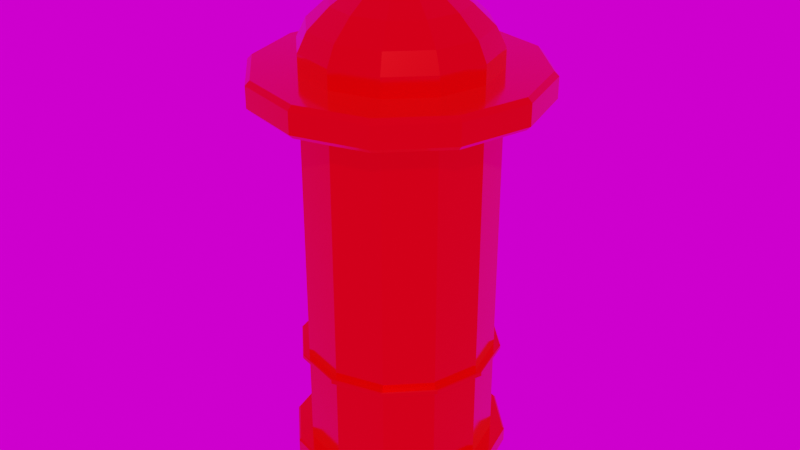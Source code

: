 # Source: prop.blend  (saved by Blender 3.4.6; exported with 4.5.12 LTS)
import bpy
from mathutils import Matrix  # noqa: F401  (used for matrix-valued properties, if any)

bpy.ops.wm.read_factory_settings(use_empty=True)
scene = bpy.context.scene
scene.name = 'Scene'

# ---- collections
col_collection = bpy.data.collections.new('Collection'); scene.collection.children.link(col_collection)

# ---- images (referenced by path relative to the original .blend; pixels are not part of the script)
import os
ASSET_DIR = os.environ.get("B2B_ASSET_DIR", "")  # directory of the original .blend (textures are referenced by path, not embedded)
HERE = os.path.dirname(os.path.abspath(__file__))  # packed textures are extracted next to this script under _unpacked/

def load_image(name, relpath, width, height, colorspace="sRGB"):
    """Load a texture the original file referenced (path relative to the .blend, or extracted next to this script)."""
    p = next((c for c in (os.path.join(HERE, relpath), os.path.join(ASSET_DIR, relpath)) if relpath and os.path.exists(c)), "")
    if p:
        img = bpy.data.images.load(p, check_existing=True)
        img.name = name
    else:  # same state as the original file: an image datablock whose file is absent (Cycles renders it pink)
        img = bpy.data.images.new(name, width, height)
        img.source = "FILE"
        img.filepath = "//" + (relpath or name)
    img.colorspace_settings.name = colorspace
    return img
img_felsenlabyrinth_1k_exr = load_image('felsenlabyrinth_1k.exr', 'hdri/felsenlabyrinth_1k.exr', 1024, 1024, 'Linear Rec.709')

# ---- materials (node trees are filled in below, after node groups)
mat_red = bpy.data.materials.new('Red')
mat_red.use_transparent_shadow = False

# ---- material node trees
mat_red.use_nodes = True; mat_red.node_tree.nodes.clear()
_N = mat_red.node_tree.nodes; _L = mat_red.node_tree.links
n0 = _N.new('ShaderNodeBsdfPrincipled'); n0.name = 'Principled BSDF'; n0.location = (10, 300)
n0.distribution = 'GGX'
n0.subsurface_method = 'RANDOM_WALK_SKIN'
n0.inputs[0].default_value = (1.0, 0.0, 0.0, 1.0)
n0.inputs[1].default_value = 0.8135
n0.inputs[2].default_value = 0.1321
n0.inputs[3].default_value = 1.45
n0.inputs[13].default_value = 0.7798
n0.inputs[14].default_value = (1.0, 0.914, 0.914, 1.0)
n0.inputs[15].default_value = 0.1036
n0.inputs[16].default_value = 0.1036
n0.inputs[20].default_value = 0.0
n0.inputs[24].default_value = 0.005181
n0.inputs[27].default_value = (0.0, 0.0, 0.0, 1.0)
n0.inputs[28].default_value = 1.0
n1 = _N.new('ShaderNodeOutputMaterial'); n1.name = 'Material Output'; n1.location = (300, 300)
_L.new(n0.outputs[0], n1.inputs[0])
n1.is_active_output = True

# ---- world
world_world = bpy.data.worlds.new('World'); scene.world = world_world
world_world.use_nodes = True; world_world.node_tree.nodes.clear()
_N = world_world.node_tree.nodes; _L = world_world.node_tree.links
n0 = _N.new('ShaderNodeOutputWorld'); n0.name = 'World Output'; n0.location = (300, 300)
n1 = _N.new('ShaderNodeBackground'); n1.name = 'Background'; n1.location = (10, 300)
n2 = _N.new('ShaderNodeTexEnvironment'); n2.name = 'Environment Texture'; n2.location = (-280, 280)
n2.image = img_felsenlabyrinth_1k_exr
_L.new(n1.outputs[0], n0.inputs[0])
_L.new(n2.outputs[0], n1.inputs[0])
n0.is_active_output = True
world_world.color = (0.05088, 0.05088, 0.05088)
world_world.use_sun_shadow = False
world_world.sun_shadow_jitter_overblur = 0.0

# ---- meshes
me_circle = bpy.data.meshes.new('Circle')
me_circle.from_pydata([(0.0, 1.0, -0.164), (-0.5, 0.866, -0.164), (-0.866, 0.5, -0.164), (-1.0, 0.0, -0.164), (-0.866, -0.5, -0.164), (-0.5, -0.866, -0.164), (0.0, -1.0, -0.164), (0.5, -0.866, -0.164), (0.866, -0.5, -0.164), (1.0, 0.0, -0.164), (0.866, 0.5, -0.164), (0.5, 0.866, -0.164), (0.0, 1.0, 0.00077), (-0.5, 0.866, 0.00077), (-0.866, 0.5, 0.00077), (-1.0, 0.0, 0.00077), (-0.866, -0.5, 0.00077), (-0.5, -0.866, 0.00077), (0.0, -1.0, 0.00077), (0.5, -0.866, 0.00077), (0.866, -0.5, 0.00077), (1.0, 0.0, 0.00077), (0.866, 0.5, 0.00077), (0.5, 0.866, 0.00077), (0.5, -0.866, 1.263), (0.866, 0.5, 1.263), (-0.9999, -2.022e-09, 1.263), (2.695e-09, -0.9999, 1.263), (0.9999, -2.022e-09, 1.263), (0.866, -0.5, 1.263), (-0.866, 0.5, 1.263), (-0.5, 0.866, 1.263), (2.695e-09, 0.9999, 1.263), (0.5, 0.866, 1.263), (-0.5, -0.866, 1.263), (-0.866, -0.5, 1.263), (2.695e-09, 0.9999, 0.1969), (-0.5, 0.866, 0.1969), (-0.866, 0.5, 0.1969), (-0.9999, -2.022e-09, 0.1969), (-0.866, -0.5, 0.1969), (-0.5, -0.866, 0.1969), (2.695e-09, -0.9999, 0.1969), (0.5, -0.866, 0.1969), (0.866, -0.5, 0.1969), (0.9999, -2.022e-09, 0.1969), (0.866, 0.5, 0.1969), (0.5, 0.866, 0.1969), (2.695e-09, 0.9999, 3.988), (-0.5, 0.866, 3.988), (-0.866, 0.5, 3.988), (-0.9999, -2.022e-09, 3.988), (-0.866, -0.5, 3.988), (-0.5, -0.866, 3.988), (2.695e-09, -0.9999, 3.988), (0.5, -0.866, 3.988), (0.866, -0.5, 3.988), (0.9999, -2.022e-09, 3.988), (0.866, 0.5, 3.988), (0.5, 0.866, 3.988), (-3.926e-09, 0.9978, 4.3), (-0.4989, 0.8641, 4.3), (-0.8641, 0.4989, 4.3), (-0.9978, -2.018e-09, 4.3), (-0.8641, -0.4989, 4.3), (-0.4989, -0.8641, 4.3), (-3.926e-09, -0.9978, 4.3), (0.4989, -0.8641, 4.3), (0.8641, -0.4989, 4.3), (0.9978, -2.018e-09, 4.3), (0.8641, 0.4989, 4.3), (0.4989, 0.8641, 4.3), (-3.926e-09, 0.9978, 4.498), (-0.4989, 0.8641, 4.498), (-0.8641, 0.4989, 4.498), (-0.9978, -2.018e-09, 4.498), (-0.8641, -0.4989, 4.498), (-0.4989, -0.8641, 4.498), (-3.926e-09, -0.9978, 4.498), (0.4989, -0.8641, 4.498), (0.8641, -0.4989, 4.498), (0.9978, -2.018e-09, 4.498), (0.8641, 0.4989, 4.498), (0.4989, 0.8641, 4.498), (-5.473e-09, 0.901, 4.697), (-0.4505, 0.7803, 4.697), (-0.7803, 0.4505, 4.697), (-0.901, -2.304e-09, 4.697), (-0.7803, -0.4505, 4.697), (-0.4505, -0.7803, 4.697), (-5.473e-09, -0.901, 4.697), (0.4505, -0.7803, 4.697), (0.7803, -0.4505, 4.697), (0.901, -2.304e-09, 4.697), (0.7803, 0.4505, 4.697), (0.4505, 0.7803, 4.697), (-6.565e-09, 0.6805, 4.902), (-0.3402, 0.5893, 4.902), (-0.5893, 0.3402, 4.902), (-0.6805, -5.387e-09, 4.902), (-0.5893, -0.3402, 4.902), (-0.3402, -0.5893, 4.902), (-6.565e-09, -0.6805, 4.902), (0.3402, -0.5893, 4.902), (0.5893, -0.3402, 4.902), (0.6805, -5.387e-09, 4.902), (0.5893, 0.3402, 4.902), (0.3402, 0.5893, 4.902), (-3.834e-09, 0.3974, 5.091), (-0.1987, 0.3441, 5.091), (-0.3441, 0.1987, 5.091), (-0.3974, -7.279e-09, 5.091), (-0.3441, -0.1987, 5.091), (-0.1987, -0.3441, 5.091), (-3.834e-09, -0.3974, 5.091), (0.1987, -0.3441, 5.091), (0.3441, -0.1987, 5.091), (0.3974, -7.279e-09, 5.091), (0.3441, 0.1987, 5.091), (0.1987, 0.3441, 5.091), (-7.053e-09, 0.1877, 5.199), (-0.09383, 0.1625, 5.199), (-0.1625, 0.09383, 5.199), (-0.1877, -4.748e-09, 5.199), (-0.1625, -0.09383, 5.199), (-0.09383, -0.1625, 5.199), (-7.053e-09, -0.1877, 5.199), (0.09383, -0.1625, 5.199), (0.1625, -0.09383, 5.199), (0.1877, -4.748e-09, 5.199), (0.1625, 0.09383, 5.199), (0.09383, 0.1625, 5.199), (-1.209e-08, 0.05674, 5.253), (-0.02837, 0.04914, 5.253), (-0.04914, 0.02837, 5.253), (-0.05674, -4.901e-09, 5.253), (-0.04914, -0.02837, 5.253), (-0.02837, -0.04914, 5.253), (-1.209e-08, -0.05674, 5.253), (0.02837, -0.04914, 5.253), (0.04914, -0.02837, 5.253), (0.05674, -4.901e-09, 5.253), (0.04914, 0.02837, 5.253), (0.02837, 0.04914, 5.253), (-1.209e-08, 0.05674, 5.313), (-1.257e-08, 0.04983, 5.32), (-0.02491, 0.04315, 5.32), (-0.02837, 0.04914, 5.313), (-0.04315, 0.02491, 5.32), (-0.04914, 0.02837, 5.313), (-0.04983, -4.657e-09, 5.32), (-0.05674, -4.901e-09, 5.313), (-0.04315, -0.02491, 5.32), (-0.04914, -0.02837, 5.313), (-0.02491, -0.04315, 5.32), (-0.02837, -0.04914, 5.313), (-1.257e-08, -0.04983, 5.32), (-1.209e-08, -0.05674, 5.313), (0.02491, -0.04315, 5.32), (0.02837, -0.04914, 5.313), (0.04315, -0.02491, 5.32), (0.04914, -0.02837, 5.313), (0.04983, -4.657e-09, 5.32), (0.05674, -4.901e-09, 5.313), (0.04315, 0.02491, 5.32), (0.04914, 0.02837, 5.313), (0.02491, 0.04315, 5.32), (0.02837, 0.04914, 5.313), (4.032e-09, 1.496, 4.252), (3.25e-09, 1.447, 4.3), (-0.7235, 1.253, 4.3), (-0.748, 1.295, 4.252), (-1.253, 0.7235, 4.3), (-1.295, 0.748, 4.252), (-1.447, -2.926e-09, 4.3), (-1.496, -3.025e-09, 4.252), (-1.253, -0.7235, 4.3), (-1.295, -0.748, 4.252), (-0.7235, -1.253, 4.3), (-0.748, -1.295, 4.252), (3.25e-09, -1.447, 4.3), (4.032e-09, -1.496, 4.252), (0.7235, -1.253, 4.3), (0.748, -1.295, 4.252), (1.253, -0.7235, 4.3), (1.295, -0.748, 4.252), (1.447, -2.926e-09, 4.3), (1.496, -3.025e-09, 4.252), (1.253, 0.7235, 4.3), (1.295, 0.748, 4.252), (0.7235, 1.253, 4.3), (0.748, 1.295, 4.252), (3.911e-09, 1.451, 3.988), (4.032e-09, 1.496, 4.032), (-0.748, 1.295, 4.032), (-0.7255, 1.257, 3.988), (-1.295, 0.748, 4.032), (-1.257, 0.7255, 3.988), (-1.496, -3.025e-09, 4.032), (-1.451, -2.934e-09, 3.988), (-1.295, -0.748, 4.032), (-1.257, -0.7255, 3.988), (-0.748, -1.295, 4.032), (-0.7255, -1.257, 3.988), (4.032e-09, -1.496, 4.032), (3.911e-09, -1.451, 3.988), (0.748, -1.295, 4.032), (0.7255, -1.257, 3.988), (1.295, -0.748, 4.032), (1.257, -0.7255, 3.988), (1.496, -3.025e-09, 4.032), (1.451, -2.934e-09, 3.988), (1.295, 0.748, 4.032), (1.257, 0.7255, 3.988), (0.748, 1.295, 4.032), (0.7255, 1.257, 3.988), (7.792e-10, 1.157, 0.1773), (1.027e-09, 1.137, 0.1969), (-0.5683, 0.9843, 0.1969), (-0.5784, 1.002, 0.1773), (-0.9843, 0.5683, 0.1969), (-1.002, 0.5784, 0.1773), (-1.137, 4.174e-10, 0.1969), (-1.157, 7.792e-10, 0.1773), (-0.9843, -0.5683, 0.1969), (-1.002, -0.5784, 0.1773), (-0.5683, -0.9843, 0.1969), (-0.5784, -1.002, 0.1773), (1.027e-09, -1.137, 0.1969), (7.792e-10, -1.157, 0.1773), (0.5683, -0.9843, 0.1969), (0.5784, -1.002, 0.1773), (0.9843, -0.5683, 0.1969), (1.002, -0.5784, 0.1773), (1.137, 4.174e-10, 0.1969), (1.157, 7.792e-10, 0.1773), (0.9843, 0.5683, 0.1969), (1.002, 0.5784, 0.1773), (0.5683, 0.9843, 0.1969), (0.5784, 1.002, 0.1773), (6.279e-10, 1.126, 0.00077), (7.792e-10, 1.157, 0.0302), (-0.5784, 1.002, 0.0302), (-0.5632, 0.9755, 0.00077), (-1.002, 0.5784, 0.0302), (-0.9755, 0.5632, 0.00077), (-1.157, 7.792e-10, 0.0302), (-1.126, 6.279e-10, 0.00077), (-1.002, -0.5784, 0.0302), (-0.9755, -0.5632, 0.00077), (-0.5784, -1.002, 0.0302), (-0.5632, -0.9755, 0.00077), (7.792e-10, -1.157, 0.0302), (6.279e-10, -1.126, 0.00077), (0.5784, -1.002, 0.0302), (0.5632, -0.9755, 0.00077), (1.002, -0.5784, 0.0302), (0.9755, -0.5632, 0.00077), (1.157, 7.792e-10, 0.0302), (1.126, 6.279e-10, 0.00077), (1.002, 0.5784, 0.0302), (0.9755, 0.5632, 0.00077), (0.5784, 1.002, 0.0302), (0.5632, 0.9755, 0.00077), (-0.5, 0.866, 1.209), (0.866, -0.5, 1.209), (-0.5, -0.866, 1.209), (2.695e-09, 0.9999, 1.209), (-0.866, 0.5, 1.209), (0.9999, -2.022e-09, 1.209), (2.695e-09, -0.9999, 1.209), (-0.9999, -2.022e-09, 1.209), (0.866, 0.5, 1.209), (0.5, -0.866, 1.209), (-0.866, -0.5, 1.209), (0.5, 0.866, 1.209), (-1.064, -1.833e-09, 1.263), (-1.073, -1.806e-09, 1.254), (-0.9295, 0.5366, 1.254), (-0.9214, 0.532, 1.263), (0.5366, 0.9295, 1.254), (0.532, 0.9214, 1.263), (3.504e-09, 1.064, 1.263), (3.621e-09, 1.073, 1.254), (-0.5366, -0.9295, 1.254), (-0.532, -0.9214, 1.263), (3.504e-09, -1.064, 1.263), (3.621e-09, -1.073, 1.254), (0.532, -0.9214, 1.263), (0.5366, -0.9295, 1.254), (-0.532, 0.9214, 1.263), (-0.5366, 0.9295, 1.254), (0.9214, -0.532, 1.263), (0.9295, -0.5366, 1.254), (-0.9214, -0.532, 1.263), (-0.9295, -0.5366, 1.254), (1.064, -1.833e-09, 1.263), (1.073, -1.806e-09, 1.254), (0.9214, 0.532, 1.263), (0.9295, 0.5366, 1.254), (-1.073, -1.806e-09, 1.215), (-1.067, -1.824e-09, 1.209), (-0.9295, 0.5366, 1.215), (-0.9241, 0.5335, 1.209), (-0.5335, 0.9241, 1.209), (-0.5366, 0.9295, 1.215), (3.621e-09, -1.073, 1.215), (3.543e-09, -1.067, 1.209), (3.621e-09, 1.073, 1.215), (3.543e-09, 1.067, 1.209), (0.9241, -0.5335, 1.209), (0.9295, -0.5366, 1.215), (0.5366, -0.9295, 1.215), (0.5335, -0.9241, 1.209), (1.073, -1.806e-09, 1.215), (1.067, -1.824e-09, 1.209), (0.9295, 0.5366, 1.215), (0.9241, 0.5335, 1.209), (-0.9241, -0.5335, 1.209), (-0.9295, -0.5366, 1.215), (-0.5366, -0.9295, 1.215), (-0.5335, -0.9241, 1.209), (0.5335, 0.9241, 1.209), (0.5366, 0.9295, 1.215)], [], [(4, 16, 15, 3), (11, 23, 22, 10), (1, 13, 12, 0), (8, 20, 19, 7), (5, 17, 16, 4), (0, 12, 23, 11), (2, 14, 13, 1), (9, 21, 20, 8), (6, 18, 17, 5), (3, 15, 14, 2), (10, 22, 21, 9), (7, 19, 18, 6), (246, 223, 221, 244), (260, 237, 235, 258), (254, 231, 229, 252), (248, 225, 223, 246), (262, 239, 237, 260), (256, 233, 231, 254), (250, 227, 225, 248), (272, 317, 315, 269), (241, 216, 239, 262), (258, 235, 233, 256), (252, 229, 227, 250), (244, 221, 219, 242), (220, 38, 37, 218), (222, 39, 38, 220), (236, 46, 45, 234), (230, 43, 42, 228), (224, 40, 39, 222), (238, 47, 46, 236), (232, 44, 43, 230), (226, 41, 40, 224), (217, 36, 47, 238), (234, 45, 44, 232), (228, 42, 41, 226), (17, 251, 249, 16), (12, 240, 263, 23), (14, 245, 243, 13), (21, 259, 257, 20), (18, 253, 251, 17), (15, 247, 245, 14), (22, 261, 259, 21), (19, 255, 253, 18), (16, 249, 247, 15), (23, 263, 261, 22), (13, 243, 240, 12), (20, 257, 255, 19), (34, 53, 52, 35), (32, 48, 59, 33), (30, 50, 49, 31), (28, 57, 56, 29), (27, 54, 53, 34), (26, 51, 50, 30), (25, 58, 57, 28), (24, 55, 54, 27), (35, 52, 51, 26), (33, 59, 58, 25), (31, 49, 48, 32), (29, 56, 55, 24), (210, 187, 185, 208), (204, 181, 179, 202), (196, 173, 171, 194), (198, 175, 173, 196), (212, 189, 187, 210), (206, 183, 181, 204), (200, 177, 175, 198), (214, 191, 189, 212), (208, 185, 183, 206), (202, 179, 177, 200), (193, 168, 191, 214), (169, 60, 71, 190), (186, 69, 68, 184), (180, 66, 65, 178), (172, 62, 61, 170), (174, 63, 62, 172), (188, 70, 69, 186), (182, 67, 66, 180), (176, 64, 63, 174), (190, 71, 70, 188), (184, 68, 67, 182), (178, 65, 64, 176), (59, 215, 213, 58), (49, 195, 192, 48), (56, 209, 207, 55), (53, 203, 201, 52), (48, 192, 215, 59), (50, 197, 195, 49), (57, 211, 209, 56), (54, 205, 203, 53), (51, 199, 197, 50), (58, 213, 211, 57), (55, 207, 205, 54), (52, 201, 199, 51), (64, 76, 75, 63), (71, 83, 82, 70), (61, 73, 72, 60), (68, 80, 79, 67), (65, 77, 76, 64), (60, 72, 83, 71), (62, 74, 73, 61), (69, 81, 80, 68), (66, 78, 77, 65), (63, 75, 74, 62), (70, 82, 81, 69), (67, 79, 78, 66), (79, 91, 90, 78), (76, 88, 87, 75), (83, 95, 94, 82), (73, 85, 84, 72), (80, 92, 91, 79), (77, 89, 88, 76), (72, 84, 95, 83), (74, 86, 85, 73), (81, 93, 92, 80), (78, 90, 89, 77), (75, 87, 86, 74), (82, 94, 93, 81), (91, 103, 102, 90), (88, 100, 99, 87), (95, 107, 106, 94), (85, 97, 96, 84), (92, 104, 103, 91), (89, 101, 100, 88), (84, 96, 107, 95), (86, 98, 97, 85), (93, 105, 104, 92), (90, 102, 101, 89), (87, 99, 98, 86), (94, 106, 105, 93), (106, 118, 117, 105), (103, 115, 114, 102), (100, 112, 111, 99), (107, 119, 118, 106), (97, 109, 108, 96), (104, 116, 115, 103), (101, 113, 112, 100), (96, 108, 119, 107), (98, 110, 109, 97), (105, 117, 116, 104), (102, 114, 113, 101), (99, 111, 110, 98), (111, 123, 122, 110), (118, 130, 129, 117), (115, 127, 126, 114), (112, 124, 123, 111), (119, 131, 130, 118), (109, 121, 120, 108), (116, 128, 127, 115), (113, 125, 124, 112), (108, 120, 131, 119), (110, 122, 121, 109), (117, 129, 128, 116), (114, 126, 125, 113), (123, 135, 134, 122), (130, 142, 141, 129), (127, 139, 138, 126), (124, 136, 135, 123), (131, 143, 142, 130), (121, 133, 132, 120), (128, 140, 139, 127), (125, 137, 136, 124), (120, 132, 143, 131), (122, 134, 133, 121), (129, 141, 140, 128), (126, 138, 137, 125), (139, 159, 157, 138), (136, 153, 151, 135), (143, 167, 165, 142), (140, 161, 159, 139), (137, 155, 153, 136), (134, 149, 147, 133), (141, 163, 161, 140), (138, 157, 155, 137), (133, 147, 144, 132), (135, 151, 149, 134), (142, 165, 163, 141), (132, 144, 167, 143), (147, 146, 145, 144), (149, 148, 146, 147), (151, 150, 148, 149), (153, 152, 150, 151), (155, 154, 152, 153), (157, 156, 154, 155), (159, 158, 156, 157), (161, 160, 158, 159), (163, 162, 160, 161), (165, 164, 162, 163), (167, 166, 164, 165), (144, 145, 166, 167), (146, 148, 150, 152, 154, 156, 158, 160, 162, 164, 166, 145), (171, 170, 169, 168), (173, 172, 170, 171), (175, 174, 172, 173), (177, 176, 174, 175), (179, 178, 176, 177), (181, 180, 178, 179), (183, 182, 180, 181), (185, 184, 182, 183), (187, 186, 184, 185), (189, 188, 186, 187), (191, 190, 188, 189), (168, 169, 190, 191), (170, 61, 60, 169), (195, 194, 193, 192), (197, 196, 194, 195), (199, 198, 196, 197), (201, 200, 198, 199), (203, 202, 200, 201), (205, 204, 202, 203), (207, 206, 204, 205), (209, 208, 206, 207), (211, 210, 208, 209), (213, 212, 210, 211), (215, 214, 212, 213), (192, 193, 214, 215), (194, 171, 168, 193), (219, 218, 217, 216), (221, 220, 218, 219), (223, 222, 220, 221), (225, 224, 222, 223), (227, 226, 224, 225), (229, 228, 226, 227), (231, 230, 228, 229), (233, 232, 230, 231), (235, 234, 232, 233), (237, 236, 234, 235), (239, 238, 236, 237), (216, 217, 238, 239), (218, 37, 36, 217), (243, 242, 241, 240), (245, 244, 242, 243), (247, 246, 244, 245), (249, 248, 246, 247), (251, 250, 248, 249), (253, 252, 250, 251), (255, 254, 252, 253), (257, 256, 254, 255), (259, 258, 256, 257), (261, 260, 258, 259), (263, 262, 260, 261), (240, 241, 262, 263), (242, 219, 216, 241), (323, 280, 299, 316), (273, 313, 307, 270), (275, 322, 317, 272), (269, 315, 310, 265), (319, 295, 277, 300), (267, 309, 322, 275), (320, 284, 295, 319), (312, 289, 287, 306), (34, 285, 286, 27), (274, 318, 301, 271), (316, 299, 297, 314), (41, 266, 274, 40), (36, 267, 275, 47), (38, 268, 264, 37), (45, 269, 265, 44), (42, 270, 266, 41), (39, 271, 268, 38), (46, 272, 269, 45), (43, 273, 270, 42), (40, 274, 271, 39), (47, 275, 272, 46), (37, 264, 267, 36), (44, 265, 273, 43), (24, 288, 292, 29), (35, 294, 285, 34), (33, 281, 282, 32), (26, 276, 294, 35), (265, 310, 313, 273), (28, 296, 298, 25), (305, 291, 283, 308), (29, 292, 296, 28), (31, 290, 279, 30), (32, 282, 290, 31), (27, 286, 288, 24), (302, 278, 291, 305), (308, 283, 280, 323), (270, 307, 321, 266), (25, 298, 281, 33), (311, 293, 289, 312), (264, 304, 309, 267), (314, 297, 293, 311), (306, 287, 284, 320), (300, 277, 278, 302), (268, 303, 304, 264), (266, 321, 318, 274), (281, 280, 283, 282), (285, 284, 287, 286), (286, 287, 289, 288), (282, 283, 291, 290), (279, 278, 277, 276), (276, 277, 295, 294), (288, 289, 293, 292), (290, 291, 278, 279), (294, 295, 284, 285), (292, 293, 297, 296), (296, 297, 299, 298), (298, 299, 280, 281), (30, 279, 276, 26), (319, 318, 321, 320), (323, 322, 309, 308), (305, 304, 303, 302), (311, 310, 315, 314), (320, 321, 307, 306), (302, 303, 301, 300), (314, 315, 317, 316), (306, 307, 313, 312), (300, 301, 318, 319), (316, 317, 322, 323), (308, 309, 304, 305), (312, 313, 310, 311), (271, 301, 303, 268)])
_uv = me_circle.uv_layers.new(name='UVMap')
_uv.uv.foreach_set('vector', [0.0, 0.0, 0.0, 0.0, 0.0, 0.0, 0.0, 0.0, 0.0, 0.0, 0.0, 0.0, 0.0, 0.0, 0.0, 0.0, 0.0, 0.0, 0.0, 0.0, 0.0, 0.0, 0.0, 0.0, 0.0, 0.0, 0.0, 0.0, 0.0, 0.0, 0.0, 0.0, 0.0, 0.0, 0.0, 0.0, 0.0, 0.0, 0.0, 0.0, 0.0, 0.0, 0.0, 0.0, 0.0, 0.0, 0.0, 0.0, 0.0, 0.0, 0.0, 0.0, 0.0, 0.0, 0.0, 0.0, 0.0, 0.0, 0.0, 0.0, 0.0, 0.0, 0.0, 0.0, 0.0, 0.0, 0.0, 0.0, 0.0, 0.0, 0.0, 0.0, 0.0, 0.0, 0.0, 0.0, 0.0, 0.0, 0.0, 0.0, 0.0, 0.0, 0.0, 0.0, 0.0, 0.0, 0.0, 0.0, 0.0, 0.0, 0.0, 0.0, 0.0, 0.0, 0.0, 0.0, 0.0, 0.0, 0.0, 0.0, 0.0, 0.0, 0.0, 0.0, 0.0, 0.0, 0.0, 0.0, 0.0, 0.0, 0.0, 0.0, 0.0, 0.0, 0.0, 0.0, 0.0, 0.0, 0.0, 0.0, 0.0, 0.0, 0.0, 0.0, 0.0, 0.0, 0.0, 0.0, 0.0, 0.0, 0.0, 0.0, 0.0, 0.0, 0.0, 0.0, 0.0, 0.0, 0.0, 0.0, 0.0, 0.0, 0.0, 0.0, 0.0, 0.0, 0.0, 0.0, 0.0, 0.0, 0.0, 0.0, 0.0, 0.0, 0.0, 0.0, 0.0, 0.0, 0.0, 0.0, 0.0, 0.0, 0.0, 0.0, 0.0, 0.0, 0.0, 0.0, 0.0, 0.0, 0.0, 0.0, 0.0, 0.0, 0.0, 0.0, 0.0, 0.0, 0.0, 0.0, 0.0, 0.0, 0.0, 0.0, 0.0, 0.0, 0.0, 0.0, 0.0, 0.0, 0.0, 0.0, 0.0, 0.0, 0.0, 0.0, 0.0, 0.0, 0.0, 0.0, 0.0, 0.0, 0.0, 0.0, 0.0, 0.0, 0.0, 0.0, 0.0, 0.0, 0.0, 0.0, 0.0, 0.0, 0.0, 0.0, 0.0, 0.0, 0.0, 0.0, 0.0, 0.0, 0.0, 0.0, 0.0, 0.0, 0.0, 0.0, 0.0, 0.0, 0.0, 0.0, 0.0, 0.0, 0.0, 0.0, 0.0, 0.0, 0.0, 0.0, 0.0, 0.0, 0.0, 0.0, 0.0, 0.0, 0.0, 0.0, 0.0, 0.0, 0.0, 0.0, 0.0, 0.0, 0.0, 0.0, 0.0, 0.0, 0.0, 0.0, 0.0, 0.0, 0.0, 0.0, 0.0, 0.0, 0.0, 0.0, 0.0, 0.0, 0.0, 0.0, 0.0, 0.0, 0.0, 0.0, 0.0, 0.0, 0.0, 0.0, 0.0, 0.0, 0.0, 0.0, 0.0, 0.0, 0.0, 0.0, 0.0, 0.0, 0.0, 0.0, 0.0, 0.0, 0.0, 0.0, 0.0, 0.0, 0.0, 0.0, 0.0, 0.0, 0.0, 0.0, 0.0, 0.0, 0.0, 0.0, 0.0, 0.0, 0.0, 0.0, 0.0, 0.0, 0.0, 0.0, 0.0, 0.0, 0.0, 0.0, 0.0, 0.0, 0.0, 0.0, 0.0, 0.0, 0.0, 0.0, 0.0, 0.0, 0.0, 0.0, 0.0, 0.0, 0.0, 0.0, 0.0, 0.0, 0.0, 0.0, 0.0, 0.0, 0.0, 0.0, 0.0, 0.0, 0.0, 0.0, 0.0, 0.0, 0.0, 0.0, 0.0, 0.0, 0.0, 0.0, 0.0, 0.0, 0.0, 0.0, 0.0, 0.0, 0.0, 0.0, 0.0, 0.0, 0.0, 0.0, 0.0, 0.0, 0.0, 0.0, 0.0, 0.0, 0.0, 0.0, 0.0, 0.0, 0.0, 0.0, 0.0, 0.0, 0.0, 0.0, 0.0, 0.0, 0.0, 0.0, 0.0, 0.0, 0.0, 0.0, 0.0, 0.0, 0.0, 0.0, 0.0, 0.0, 0.0, 0.0, 0.0, 0.0, 0.0, 0.0, 0.0, 0.0, 0.0, 0.0, 0.0, 0.0, 0.0, 0.0, 0.0, 0.0, 0.0, 0.0, 0.0, 0.0, 0.0, 0.0, 0.0, 0.0, 0.0, 0.0, 0.0, 0.0, 0.0, 0.0, 0.0, 0.0, 0.0, 0.0, 0.0, 0.0, 0.0, 0.0, 0.0, 0.0, 0.0, 0.0, 0.0, 0.0, 0.0, 0.0, 0.0, 0.0, 0.0, 0.0, 0.0, 0.0, 0.0, 0.0, 0.0, 0.0, 0.0, 0.0, 0.0, 0.0, 0.0, 0.0, 0.0, 0.0, 0.0, 0.0, 0.0, 0.0, 0.0, 0.0, 0.0, 0.0, 0.0, 0.0, 0.0, 0.0, 0.0, 0.0, 0.0, 0.0, 0.0, 0.0, 0.0, 0.0, 0.0, 0.0, 0.0, 0.0, 0.0, 0.0, 0.0, 0.0, 0.0, 0.0, 0.0, 0.0, 0.0, 0.0, 0.0, 0.0, 0.0, 0.0, 0.0, 0.0, 0.0, 0.0, 0.0, 0.0, 0.0, 0.0, 0.0, 0.0, 0.0, 0.0, 0.0, 0.0, 0.0, 0.0, 0.0, 0.0, 0.0, 0.0, 0.0, 0.0, 0.0, 0.0, 0.0, 0.0, 0.0, 0.0, 0.0, 0.0, 0.0, 0.0, 0.0, 0.0, 0.0, 0.0, 0.0, 0.0, 0.0, 0.0, 0.0, 0.0, 0.0, 0.0, 0.0, 0.0, 0.0, 0.0, 0.0, 0.0, 0.0, 0.0, 0.0, 0.0, 0.0, 0.0, 0.0, 0.0, 0.0, 0.0, 0.0, 0.0, 0.0, 0.0, 0.0, 0.0, 0.0, 0.0, 0.0, 0.0, 0.0, 0.0, 0.0, 0.0, 0.0, 0.0, 0.0, 0.0, 0.0, 0.0, 0.0, 0.0, 0.0, 0.0, 0.0, 0.0, 0.0, 0.0, 0.0, 0.0, 0.0, 0.0, 0.0, 0.0, 0.0, 0.0, 0.0, 0.0, 0.0, 0.0, 0.0, 0.0, 0.0, 0.0, 0.0, 0.0, 0.0, 0.0, 0.0, 0.0, 0.0, 0.0, 0.0, 0.0, 0.0, 0.0, 0.0, 0.0, 0.0, 0.0, 0.0, 0.0, 0.0, 0.0, 0.0, 0.0, 0.0, 0.0, 0.0, 0.0, 0.0, 0.0, 0.0, 0.0, 0.0, 0.0, 0.0, 0.0, 0.0, 0.0, 0.0, 0.0, 0.0, 0.0, 0.0, 0.0, 0.0, 0.0, 0.0, 0.0, 0.0, 0.0, 0.0, 0.0, 0.0, 0.0, 0.0, 0.0, 0.0, 0.0, 0.0, 0.0, 0.0, 0.0, 0.0, 0.0, 0.0, 0.0, 0.0, 0.0, 0.0, 0.0, 0.0, 0.0, 0.0, 0.0, 0.0, 0.0, 0.0, 0.0, 0.0, 0.0, 0.0, 0.0, 0.0, 0.0, 0.0, 0.0, 0.0, 0.0, 0.0, 0.0, 0.0, 0.0, 0.0, 0.0, 0.0, 0.0, 0.0, 0.0, 0.0, 0.0, 0.0, 0.0, 0.0, 0.0, 0.0, 0.0, 0.0, 0.0, 0.0, 0.0, 0.0, 0.0, 0.0, 0.0, 0.0, 0.0, 0.0, 0.0, 0.0, 0.0, 0.0, 0.0, 0.0, 0.0, 0.0, 0.0, 0.0, 0.0, 0.0, 0.0, 0.0, 0.0, 0.0, 0.0, 0.0, 0.0, 0.0, 0.0, 0.0, 0.0, 0.0, 0.0, 0.0, 0.0, 0.0, 0.0, 0.0, 0.0, 0.0, 0.0, 0.0, 0.0, 0.0, 0.0, 0.0, 0.0, 0.0, 0.0, 0.0, 0.0, 0.0, 0.0, 0.0, 0.0, 0.0, 0.0, 0.0, 0.0, 0.0, 0.0, 0.0, 0.0, 0.0, 0.0, 0.0, 0.0, 0.0, 0.0, 0.0, 0.0, 0.0, 0.0, 0.0, 0.0, 0.0, 0.0, 0.0, 0.0, 0.0, 0.0, 0.0, 0.0, 0.0, 0.0, 0.0, 0.0, 0.0, 0.0, 0.0, 0.0, 0.0, 0.0, 0.0, 0.0, 0.0, 0.0, 0.0, 0.0, 0.0, 0.0, 0.0, 0.0, 0.0, 0.0, 0.0, 0.0, 0.0, 0.0, 0.0, 0.0, 0.0, 0.0, 0.0, 0.0, 0.0, 0.0, 0.0, 0.0, 0.0, 0.0, 0.0, 0.0, 0.0, 0.0, 0.0, 0.0, 0.0, 0.0, 0.0, 0.0, 0.0, 0.0, 0.0, 0.0, 0.0, 0.0, 0.0, 0.0, 0.0, 0.0, 0.0, 0.0, 0.0, 0.0, 0.0, 0.0, 0.0, 0.0, 0.0, 0.0, 0.0, 0.0, 0.0, 0.0, 0.0, 0.0, 0.0, 0.0, 0.0, 0.0, 0.0, 0.0, 0.0, 0.0, 0.0, 0.0, 0.0, 0.0, 0.0, 0.0, 0.0, 0.0, 0.0, 0.0, 0.0, 0.0, 0.0, 0.0, 0.0, 0.0, 0.0, 0.0, 0.0, 0.0, 0.0, 0.0, 0.0, 0.0, 0.0, 0.0, 0.0, 0.0, 0.0, 0.0, 0.0, 0.0, 0.0, 0.0, 0.0, 0.0, 0.0, 0.0, 0.0, 0.0, 0.0, 0.0, 0.0, 0.0, 0.0, 0.0, 0.0, 0.0, 0.0, 0.0, 0.0, 0.0, 0.0, 0.0, 0.0, 0.0, 0.0, 0.0, 0.0, 0.0, 0.0, 0.0, 0.0, 0.0, 0.0, 0.0, 0.0, 0.0, 0.0, 0.0, 0.0, 0.0, 0.0, 0.0, 0.0, 0.0, 0.0, 0.0, 0.0, 0.0, 0.0, 0.0, 0.0, 0.0, 0.0, 0.0, 0.0, 0.0, 0.0, 0.0, 0.0, 0.0, 0.0, 0.0, 0.0, 0.0, 0.0, 0.0, 0.0, 0.0, 0.0, 0.0, 0.0, 0.0, 0.0, 0.0, 0.0, 0.0, 0.0, 0.0, 0.0, 0.0, 0.0, 0.0, 0.0, 0.0, 0.0, 0.0, 0.0, 0.0, 0.0, 0.0, 0.0, 0.0, 0.0, 0.0, 0.0, 0.0, 0.0, 0.0, 0.0, 0.0, 0.0, 0.0, 0.0, 0.0, 0.0, 0.0, 0.0, 0.0, 0.0, 0.0, 0.0, 0.0, 0.0, 0.0, 0.0, 0.0, 0.0, 0.0, 0.0, 0.0, 0.0, 0.0, 0.0, 0.0, 0.0, 0.0, 0.0, 0.0, 0.0, 0.0, 0.0, 0.0, 0.0, 0.0, 0.0, 0.0, 0.0, 0.0, 0.0, 0.0, 0.0, 0.0, 0.0, 0.0, 0.0, 0.0, 0.0, 0.0, 0.0, 0.0, 0.0, 0.0, 0.0, 0.0, 0.0, 0.0, 0.0, 0.0, 0.0, 0.0, 0.0, 0.0, 0.0, 0.0, 0.0, 0.0, 0.0, 0.0, 0.0, 0.0, 0.0, 0.0, 0.0, 0.0, 0.0, 0.0, 0.0, 0.0, 0.0, 0.0, 0.0, 0.0, 0.0, 0.0, 0.0, 0.0, 0.0, 0.0, 0.0, 0.0, 0.0, 0.0, 0.0, 0.0, 0.0, 0.0, 0.0, 0.0, 0.0, 0.0, 0.0, 0.0, 0.0, 0.0, 0.0, 0.0, 0.0, 0.0, 0.0, 0.0, 0.0, 0.0, 0.0, 0.0, 0.0, 0.0, 0.0, 0.0, 0.0, 0.0, 0.0, 0.0, 0.0, 0.0, 0.0, 0.0, 0.0, 0.0, 0.0, 0.0, 0.0, 0.0, 0.0, 0.0, 0.0, 0.0, 0.0, 0.0, 0.0, 0.0, 0.0, 0.0, 0.0, 0.0, 0.0, 0.0, 0.0, 0.0, 0.0, 0.0, 0.0, 0.0, 0.0, 0.0, 0.0, 0.0, 0.0, 0.0, 0.0, 0.0, 0.0, 0.0, 0.0, 0.0, 0.0, 0.0, 0.0, 0.0, 0.0, 0.0, 0.0, 0.0, 0.0, 0.0, 0.0, 0.0, 0.0, 0.0, 0.0, 0.0, 0.0, 0.0, 0.0, 0.0, 0.0, 0.0, 0.0, 0.0, 0.0, 0.0, 0.0, 0.0, 0.0, 0.0, 0.0, 0.0, 0.0, 0.0, 0.0, 0.0, 0.0, 0.0, 0.0, 0.0, 0.0, 0.0, 0.0, 0.0, 0.0, 0.0, 0.0, 0.0, 0.0, 0.0, 0.0, 0.0, 0.0, 0.0, 0.0, 0.0, 0.0, 0.0, 0.0, 0.0, 0.0, 0.0, 0.0, 0.0, 0.0, 0.0, 0.0, 0.0, 0.0, 0.0, 0.0, 0.0, 0.0, 0.0, 0.0, 0.0, 0.0, 0.0, 0.0, 0.0, 0.0, 0.0, 0.0, 0.0, 0.0, 0.0, 0.0, 0.0, 0.0, 0.0, 0.0, 0.0, 0.0, 0.0, 0.0, 0.0, 0.0, 0.0, 0.0, 0.0, 0.0, 0.0, 0.0, 0.0, 0.0, 0.0, 0.0, 0.0, 0.0, 0.0, 0.0, 0.0, 0.0, 0.0, 0.0, 0.0, 0.0, 0.0, 0.0, 0.0, 0.0, 0.0, 0.0, 0.0, 0.0, 0.0, 0.0, 0.0, 0.0, 0.0, 0.0, 0.0, 0.0, 0.0, 0.0, 0.0, 0.0, 0.0, 0.0, 0.0, 0.0, 0.0, 0.0, 0.0, 0.0, 0.0, 0.0, 0.0, 0.0, 0.0, 0.0, 0.0, 0.0, 0.0, 0.0, 0.0, 0.0, 0.0, 0.0, 0.0, 0.0, 0.0, 0.0, 0.0, 0.0, 0.0, 0.0, 0.0, 0.0, 0.0, 0.0, 0.0, 0.0, 0.0, 0.0, 0.0, 0.0, 0.0, 0.0, 0.0, 0.0, 0.0, 0.0, 0.0, 0.0, 0.0, 0.0, 0.0, 0.0, 0.0, 0.0, 0.0, 0.0, 0.0, 0.0, 0.0, 0.0, 0.0, 0.0, 0.0, 0.0, 0.0, 0.0, 0.0, 0.0, 0.0, 0.0, 0.0, 0.0, 0.0, 0.0, 0.0, 0.0, 0.0, 0.0, 0.0, 0.0, 0.0, 0.0, 0.0, 0.0, 0.0, 0.0, 0.0, 0.0, 0.0, 0.0, 0.0, 0.0, 0.0, 0.0, 0.0, 0.0, 0.0, 0.0, 0.0, 0.0, 0.0, 0.0, 0.0, 0.0, 0.0, 0.0, 0.0, 0.0, 0.0, 0.0, 0.0, 0.0, 0.0, 0.0, 0.0, 0.0, 0.0, 0.0, 0.0, 0.0, 0.0, 0.0, 0.0, 0.0, 0.0, 0.0, 0.0, 0.0, 0.0, 0.0, 0.0, 0.0, 0.0, 0.0, 0.0, 0.0, 0.0, 0.0, 0.0, 0.0, 0.0, 0.0, 0.0, 0.0, 0.0, 0.0, 0.0, 0.0, 0.0, 0.0, 0.0, 0.0, 0.0, 0.0, 0.0, 0.0, 0.0, 0.0, 0.0, 0.0, 0.0, 0.0, 0.0, 0.0, 0.0, 0.0, 0.0, 0.0, 0.0, 0.0, 0.0, 0.0, 0.0, 0.0, 0.0, 0.0, 0.0, 0.0, 0.0, 0.0, 0.0, 0.0, 0.0, 0.0, 0.0, 0.0, 0.0, 0.0, 0.0, 0.0, 0.0, 0.0, 0.0, 0.0, 0.0, 0.0, 0.0, 0.0, 0.0, 0.0, 0.0, 0.0, 0.0, 0.0, 0.0, 0.0, 0.0, 0.0, 0.0, 0.0, 0.0, 0.0, 0.0, 0.0, 0.0, 0.0, 0.0, 0.0, 0.0, 0.0, 0.0, 0.0, 0.0, 0.0, 0.0, 0.0, 0.0, 0.0, 0.0, 0.0, 0.0, 0.0, 0.0, 0.0, 0.0, 0.0, 0.0, 0.0, 0.0, 0.0, 0.0, 0.0, 0.0, 0.0, 0.0, 0.0, 0.0, 0.0, 0.0, 0.0, 0.0, 0.0, 0.0, 0.0, 0.0, 0.0, 0.0, 0.0, 0.0, 0.0, 0.0, 0.0, 0.0, 0.0, 0.0, 0.0, 0.0, 0.0, 0.0, 0.0, 0.0, 0.0, 0.0, 0.0, 0.0, 0.0, 0.0, 0.0, 0.0, 0.0, 0.0, 0.0, 0.0, 0.0, 0.0, 0.0, 0.0, 0.0, 0.0, 0.0, 0.0, 0.0, 0.0, 0.0, 0.0, 0.0, 0.0, 0.0, 0.0, 0.0, 0.0, 0.0, 0.0, 0.0, 0.0, 0.0, 0.0, 0.0, 0.0, 0.0, 0.0, 0.0, 0.0, 0.0, 0.0, 0.0, 0.0, 0.0, 0.0, 0.0, 0.0, 0.0, 0.0, 0.0, 0.0, 0.0, 0.0, 0.0, 0.0, 0.0, 0.0, 0.0, 0.0, 0.0, 0.0, 0.0, 0.0, 0.0, 0.0, 0.0, 0.0, 0.0, 0.0, 0.0, 0.0, 0.0, 0.0, 0.0, 0.0, 0.0, 0.0, 0.0, 0.0, 0.0, 0.0, 0.0, 0.0, 0.0, 0.0, 0.0, 0.0, 0.0, 0.0, 0.0, 0.0, 0.0, 0.0, 0.0, 0.0, 0.0, 0.0, 0.0, 0.0, 0.0, 0.0, 0.0, 0.0, 0.0, 0.0, 0.0, 0.0, 0.0, 0.0, 0.0, 0.0, 0.0, 0.0, 0.0, 0.0, 0.0, 0.0, 0.0, 0.0, 0.0, 0.0, 0.0, 0.0, 0.0, 0.0, 0.0, 0.0, 0.0, 0.0, 0.0, 0.0, 0.0, 0.0, 0.0, 0.0, 0.0, 0.0, 0.0, 0.0, 0.0, 0.0, 0.0, 0.0, 0.0, 0.0, 0.0, 0.0, 0.0, 0.0, 0.0, 0.0, 0.0, 0.0, 0.0, 0.0, 0.0, 0.0, 0.0, 0.0, 0.0, 0.0, 0.0, 0.0, 0.0, 0.0, 0.0, 0.0, 0.0, 0.0, 0.0, 0.0, 0.0, 0.0, 0.0, 0.0, 0.0, 0.0, 0.0, 0.0, 0.0, 0.0, 0.0, 0.0, 0.0, 0.0, 0.0, 0.0, 0.0, 0.0, 0.0, 0.0, 0.0, 0.0, 0.0, 0.0, 0.0, 0.0, 0.0, 0.0, 0.0, 0.0, 0.0, 0.0, 0.0, 0.0, 0.0, 0.0, 0.0, 0.0, 0.0, 0.0, 0.0, 0.0, 0.0, 0.0, 0.0, 0.0, 0.0, 0.0, 0.0, 0.0, 0.0, 0.0, 0.0, 0.0, 0.0, 0.0, 0.0, 0.0, 0.0, 0.0, 0.0, 0.0, 0.0, 0.0, 0.0, 0.0, 0.0, 0.0, 0.0, 0.0, 0.0, 0.0, 0.0, 0.0, 0.0, 0.0, 0.0, 0.0, 0.0, 0.0, 0.0, 0.0, 0.0, 0.0, 0.0, 0.0, 0.0, 0.0, 0.0, 0.0, 0.0, 0.0, 0.0, 0.0, 0.0, 0.0, 0.0, 0.0, 0.0, 0.0, 0.0, 0.0, 0.0, 0.0, 0.0, 0.0, 0.0, 0.0, 0.0, 0.0, 0.0, 0.0, 0.0, 0.0, 0.0, 0.0, 0.0, 0.0, 0.0, 0.0, 0.0, 0.0, 0.0, 0.0, 0.0, 0.0, 0.0, 0.0, 0.0, 0.0, 0.0, 0.0, 0.0, 0.0, 0.0, 0.0, 0.0, 0.0, 0.0, 0.0, 0.0, 0.0, 0.0, 0.0, 0.0, 0.0, 0.0, 0.0, 0.0, 0.0, 0.0, 0.0, 0.0, 0.0, 0.0, 0.0, 0.0, 0.0, 0.0, 0.0, 0.0, 0.0, 0.0, 0.0, 0.0, 0.0, 0.0, 0.0, 0.0, 0.0, 0.0, 0.0, 0.0, 0.0, 0.0, 0.0, 0.0, 0.0, 0.0, 0.0, 0.0, 0.0, 0.0, 0.0, 0.0, 0.0, 0.0, 0.0, 0.0, 0.0, 0.0, 0.0, 0.0, 0.0, 0.0, 0.0, 0.0, 0.0, 0.0, 0.0, 0.0, 0.0, 0.0, 0.0, 0.0, 0.0, 0.0, 0.0, 0.0, 0.0, 0.0, 0.0, 0.0, 0.0, 0.0, 0.0, 0.0, 0.0, 0.0, 0.0, 0.0, 0.0, 0.0, 0.0, 0.0, 0.0, 0.0, 0.0, 0.0, 0.0, 0.0, 0.0, 0.0, 0.0, 0.0, 0.0, 0.0, 0.0, 0.0, 0.0, 0.0, 0.0, 0.0, 0.0, 0.0, 0.0, 0.0, 0.0, 0.0, 0.0, 0.0, 0.0, 0.0, 0.0, 0.0, 0.0, 0.0, 0.0, 0.0, 0.0, 0.0, 0.0, 0.0, 0.0, 0.0, 0.0, 0.0, 0.0, 0.0, 0.0, 0.0, 0.0, 0.0, 0.0, 0.0, 0.0, 0.0, 0.0, 0.0, 0.0, 0.0, 0.0, 0.0, 0.0, 0.0, 0.0, 0.0, 0.0, 0.0, 0.0, 0.0, 0.0, 0.0, 0.0, 0.0, 0.0, 0.0, 0.0, 0.0, 0.0, 0.0, 0.0, 0.0, 0.0, 0.0, 0.0, 0.0, 0.0, 0.0, 0.0, 0.0, 0.0, 0.0, 0.0, 0.0, 0.0, 0.0, 0.0, 0.0, 0.0, 0.0, 0.0, 0.0, 0.0, 0.0, 0.0, 0.0, 0.0, 0.0, 0.0, 0.0, 0.0, 0.0, 0.0, 0.0, 0.0, 0.0, 0.0, 0.0, 0.0, 0.0, 0.0, 0.0, 0.0, 0.0, 0.0, 0.0, 0.0, 0.0, 0.0, 0.0, 0.0, 0.0, 0.0, 0.0, 0.0, 0.0, 0.0, 0.0, 0.0, 0.0, 0.0, 0.0, 0.0, 0.0, 0.0, 0.0, 0.0, 0.0, 0.0, 0.0, 0.0, 0.0, 0.0, 0.0, 0.0, 0.0, 0.0, 0.0, 0.0, 0.0, 0.0, 0.0, 0.0, 0.0, 0.0, 0.0, 0.0, 0.0, 0.0, 0.0, 0.0, 0.0, 0.0, 0.0, 0.0, 0.0, 0.0, 0.0, 0.0, 0.0, 0.0, 0.0, 0.0, 0.0, 0.0, 0.0, 0.0, 0.0, 0.0, 0.0, 0.0, 0.0, 0.0, 0.0, 0.0, 0.0, 0.0, 0.0, 0.0, 0.0, 0.0, 0.0, 0.0, 0.0, 0.0, 0.0, 0.0, 0.0, 0.0, 0.0, 0.0, 0.0, 0.0, 0.0, 0.0, 0.0, 0.0, 0.0, 0.0, 0.0, 0.0, 0.0, 0.0, 0.0, 0.0, 0.0, 0.0, 0.0, 0.0, 0.0, 0.0, 0.0, 0.0, 0.0, 0.0, 0.0, 0.0, 0.0, 0.0, 0.0, 0.0, 0.0, 0.0, 0.0, 0.0, 0.0, 0.0, 0.0, 0.0, 0.0, 0.0, 0.0, 0.0, 0.0, 0.0, 0.0, 0.0, 0.0, 0.0, 0.0, 0.0, 0.0, 0.0, 0.0, 0.0, 0.0, 0.0, 0.0, 0.0, 0.0, 0.0, 0.0, 0.0, 0.0, 0.0, 0.0, 0.0, 0.0, 0.0, 0.0, 0.0, 0.0, 0.0, 0.0, 0.0, 0.0, 0.0, 0.0, 0.0, 0.0, 0.0, 0.0, 0.0, 0.0, 0.0, 0.0, 0.0, 0.0, 0.0, 0.0, 0.0, 0.0, 0.0, 0.0, 0.0, 0.0, 0.0, 0.0, 0.0, 0.0, 0.0, 0.0, 0.0, 0.0, 0.0, 0.0, 0.0, 0.0, 0.0, 0.0, 0.0, 0.0, 0.0, 0.0, 0.0, 0.0, 0.0, 0.0, 0.0, 0.0, 0.0, 0.0, 0.0, 0.0, 0.0, 0.0, 0.0, 0.0, 0.0, 0.0, 0.0, 0.0, 0.0, 0.0, 0.0, 0.0, 0.0, 0.0, 0.0, 0.0, 0.0, 0.0, 0.0, 0.0, 0.0, 0.0, 0.0, 0.0, 0.0, 0.0, 0.0, 0.0, 0.0, 0.0, 0.0, 0.0, 0.0, 0.0, 0.0, 0.0, 0.0, 0.0, 0.0, 0.0, 0.0, 0.0, 0.0, 0.0, 0.0, 0.0, 0.0, 0.0, 0.0, 0.0, 0.0, 0.0, 0.0, 0.0, 0.0, 0.0, 0.0, 0.0, 0.0, 0.0, 0.0, 0.0, 0.0, 0.0, 0.0, 0.0, 0.0, 0.0, 0.0, 0.0, 0.0, 0.0, 0.0, 0.0, 0.0, 0.0, 0.0, 0.0, 0.0, 0.0, 0.0, 0.0, 0.0, 0.0, 0.0, 0.0, 0.0, 0.0, 0.0, 0.0, 0.0, 0.0, 0.0, 0.0, 0.0, 0.0, 0.0, 0.0, 0.0, 0.0, 0.0, 0.0, 0.0, 0.0, 0.0, 0.0, 0.0, 0.0, 0.0, 0.0, 0.0, 0.0, 0.0, 0.0, 0.0, 0.0, 0.0, 0.0, 0.0, 0.0, 0.0, 0.0, 0.0, 0.0, 0.0, 0.0, 0.0, 0.0, 0.0, 0.0, 0.0, 0.0, 0.0, 0.0, 0.0, 0.0, 0.0, 0.0, 0.0, 0.0, 0.0, 0.0, 0.0, 0.0, 0.0, 0.0, 0.0, 0.0, 0.0, 0.0, 0.0, 0.0, 0.0, 0.0, 0.0, 0.0, 0.0, 0.0, 0.0, 0.0, 0.0, 0.0, 0.0, 0.0, 0.0, 0.0, 0.0, 0.0, 0.0, 0.0, 0.0, 0.0, 0.0, 0.0, 0.0, 0.0, 0.0, 0.0, 0.0, 0.0, 0.0, 0.0, 0.0, 0.0, 0.0, 0.0, 0.0, 0.0, 0.0, 0.0, 0.0, 0.0, 0.0, 0.0, 0.0, 0.0, 0.0, 0.0, 0.0, 0.0, 0.0, 0.0, 0.0, 0.0, 0.0, 0.0, 0.0, 0.0, 0.0, 0.0, 0.0])
me_circle.materials.append(mat_red)
me_circle.update()

# ---- objects
ob_circle = bpy.data.objects.new('Circle', me_circle)

# ---- transforms, parenting, visibility, modifiers, constraints
ob_circle.location = (0.0, 0.0, 0.0)

# ---- collection membership
col_collection.objects.link(ob_circle)

# ---- scene / render settings (as saved in the file)
scene.frame_start = 1; scene.frame_end = 250; scene.frame_set(1)
scene.render.engine = 'BLENDER_EEVEE_NEXT'
scene.render.use_motion_blur = True
scene.cycles.sampling_pattern = 'TABULATED_SOBOL'
scene.cycles.use_light_tree = False
scene.eevee.use_gtao = True
scene.eevee.use_raytracing = True
scene.view_settings.view_transform = 'Filmic'
bpy.context.view_layer.update()

# ---- added for rendering (the .blend has no active camera and no usable light): camera, sun
cam_auto = bpy.data.cameras.new('AutoCamera')
cam_auto.lens = 50.0
cam_auto.sensor_width = 36.0
cam_auto.clip_end = 1000.0
ob_auto_camera = bpy.data.objects.new('AutoCamera', cam_auto)
scene.collection.objects.link(ob_auto_camera)
ob_auto_camera.location = (6.40828, -7.68993, 7.70438)
ob_auto_camera.rotation_euler = (1.09748, -7.21219e-08, 0.694738)
scene.camera = ob_auto_camera
light_auto_sun = bpy.data.lights.new('AutoSun', 'SUN')
light_auto_sun.energy = 3.0
light_auto_sun.angle = 0.0523599
ob_auto_sun = bpy.data.objects.new('AutoSun', light_auto_sun)
scene.collection.objects.link(ob_auto_sun)
ob_auto_sun.rotation_euler = (0.872665, 0.174533, 0.523599)
bpy.context.view_layer.update()
